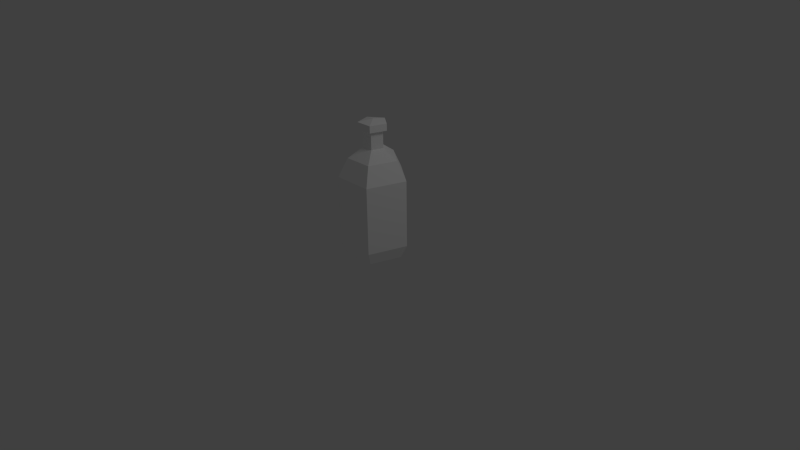 # Source: Bottle.blend  (saved by Blender 2.59.4; exported with 4.5.12 LTS)
import bpy
from mathutils import Matrix  # noqa: F401  (used for matrix-valued properties, if any)

bpy.ops.wm.read_factory_settings(use_empty=True)
scene = bpy.context.scene
scene.name = 'Scene'

# ---- collections
col_collection_1 = bpy.data.collections.new('Collection 1'); scene.collection.children.link(col_collection_1)
col_collection_2 = bpy.data.collections.new('Collection 2'); scene.collection.children.link(col_collection_2)

# ---- materials (node trees are filled in below, after node groups)
mat_material_001 = bpy.data.materials.new('Material.001')
mat_material_001.alpha_threshold = 0.0
mat_material_001.use_transparent_shadow = False
mat_material_001.diffuse_color = (1.0, 1.0, 1.0, 1.0)
mat_material_001.roughness = 0.5
mat_material_001.line_color = (0.0, 0.0, 0.0, 1.0)

# ---- material node trees

# ---- world
world_world = bpy.data.worlds.new('World'); scene.world = world_world
world_world.color = (0.05088, 0.05088, 0.05088)
world_world.use_sun_shadow = False
world_world.sun_shadow_jitter_overblur = 0.0
world_world.cycles.sampling_method = 'MANUAL'
world_world.cycles.sample_map_resolution = 256

# ---- cameras
cam_camera = bpy.data.cameras.new('Camera')
cam_camera.clip_end = 100.0
cam_camera.lens = 35.0
cam_camera.ortho_scale = 7.314
cam_camera.dof.focus_distance = 0.0
cam_camera.dof.aperture_fstop = 128.0

# ---- lights
light_lamp = bpy.data.lights.new('Lamp', 'POINT')
light_lamp.transmission_factor = 0.0
light_lamp.cutoff_distance = 30.0
light_lamp.energy = 100.0
light_lamp.shadow_buffer_clip_start = 1.001
light_lamp.shadow_soft_size = 1.0
light_lamp.shadow_maximum_resolution = 0.006
light_lamp.use_absolute_resolution = True
light_lamp.cycles.use_multiple_importance_sampling = False

# ---- meshes
me_cylinder = bpy.data.meshes.new('Cylinder')
me_cylinder.from_pydata([(-1.987e-09, 0.4, 0.0), (0.3804, 0.1236, 0.0), (0.2351, -0.3236, 0.0), (-0.2351, -0.3236, 0.0), (-0.3804, 0.1236, 0.0), (5.659e-08, 0.21, 1.864), (0.1997, 0.06489, 1.864), (0.1234, -0.1699, 1.864), (-0.1234, -0.1699, 1.864), (-0.1997, 0.06489, 1.864), (-1.987e-09, 9.934e-10, 0.1), (0.4755, 0.1545, 0.2), (8.742e-09, 0.5, 0.2), (0.2939, -0.4045, 0.2), (-0.2939, -0.4045, 0.2), (-0.4755, 0.1545, 0.2), (0.4755, 0.1545, 1.19), (5.202e-08, 0.5, 1.19), (0.2939, -0.4045, 1.19), (-0.2939, -0.4045, 1.19), (-0.4755, 0.1545, 1.19), (0.3424, 0.1112, 1.46), (4.434e-08, 0.36, 1.46), (0.2116, -0.2912, 1.46), (-0.2116, -0.2912, 1.46), (-0.3424, 0.1112, 1.46), (0.1427, 0.04635, 1.608), (4.668e-08, 0.15, 1.608), (0.08817, -0.1214, 1.608), (-0.08817, -0.1214, 1.608), (-0.1427, 0.04635, 1.608), (0.1427, 0.04635, 1.862), (4.859e-08, 0.15, 1.862), (0.08817, -0.1214, 1.862), (-0.08817, -0.1214, 1.862), (-0.1427, 0.04635, 1.862), (1.987e-08, 3.841e-08, 2.004), (-0.1997, 0.06489, 1.964), (-0.1234, -0.1699, 1.964), (0.1234, -0.1699, 1.964), (0.1997, 0.06489, 1.964), (5.659e-08, 0.21, 1.964)], [], [(10, 0, 1), (10, 1, 2), (10, 2, 3), (10, 3, 4), (4, 0, 10), (0, 12, 11, 1), (1, 11, 13, 2), (2, 13, 14, 3), (3, 14, 15, 4), (12, 0, 4, 15), (12, 17, 16, 11), (11, 16, 18, 13), (13, 18, 19, 14), (14, 19, 20, 15), (17, 12, 15, 20), (17, 22, 21, 16), (16, 21, 23, 18), (18, 23, 24, 19), (19, 24, 25, 20), (22, 17, 20, 25), (22, 27, 26, 21), (21, 26, 28, 23), (23, 28, 29, 24), (24, 29, 30, 25), (27, 22, 25, 30), (27, 32, 31, 26), (32, 5, 6, 31), (26, 31, 33, 28), (31, 6, 7, 33), (28, 33, 34, 29), (33, 7, 8, 34), (29, 34, 35, 30), (34, 8, 9, 35), (5, 32, 35, 9), (32, 27, 30, 35), (5, 9, 37, 41), (9, 8, 38, 37), (8, 7, 39, 38), (7, 6, 40, 39), (6, 5, 41, 40), (36, 40, 41), (36, 39, 40), (36, 38, 39), (36, 37, 38), (36, 41, 37)])
_uv = me_cylinder.uv_layers.new(name='UVTex')
_uv.uv.foreach_set('vector', [0.3521, 0.6278, 0.256, 0.6977, 0.2559, 0.558, 0.3521, 0.6278, 0.2559, 0.558, 0.3888, 0.5147, 0.3521, 0.6278, 0.3888, 0.5147, 0.471, 0.6277, 0.3521, 0.6278, 0.471, 0.6277, 0.3889, 0.7409, 0.3889, 0.7409, 0.256, 0.6977, 0.3521, 0.6278, 0.6421, 0.02675, 0.6597, 0.08609, 0.485, 0.08663, 0.5023, 0.02718, 0.8712, 0.5147, 0.8889, 0.574, 0.7142, 0.5746, 0.7314, 0.5151, 0.04526, 0.5788, 0.02763, 0.5269, 0.2024, 0.5264, 0.185, 0.5783, 0.4129, 0.02675, 0.4306, 0.08609, 0.2559, 0.08663, 0.2732, 0.02718, 0.7142, 0.08663, 0.7314, 0.02718, 0.8712, 0.02675, 0.8889, 0.08609, 0.6597, 0.08609, 0.6606, 0.3804, 0.4859, 0.3809, 0.485, 0.08663, 0.8889, 0.574, 0.8898, 0.8683, 0.7151, 0.8688, 0.7142, 0.5746, 0.02763, 0.5269, 0.02675, 0.2413, 0.2015, 0.2408, 0.2024, 0.5264, 0.4306, 0.08609, 0.4315, 0.3804, 0.2568, 0.3809, 0.2559, 0.08663, 0.7151, 0.3809, 0.7142, 0.08663, 0.8889, 0.08609, 0.8898, 0.3804, 0.6606, 0.3804, 0.6364, 0.4608, 0.5106, 0.4612, 0.4859, 0.3809, 0.8898, 0.8683, 0.8656, 0.9487, 0.7398, 0.9491, 0.7151, 0.8688, 0.02675, 0.2413, 0.05095, 0.1553, 0.1768, 0.1549, 0.2015, 0.2408, 0.4315, 0.3804, 0.4073, 0.4608, 0.2815, 0.4612, 0.2568, 0.3809, 0.7398, 0.4612, 0.7151, 0.3809, 0.8898, 0.3804, 0.8656, 0.4608, 0.4785, 0.8731, 0.4121, 0.8705, 0.3815, 0.8283, 0.4049, 0.772, 0.4049, 0.772, 0.3815, 0.8283, 0.3319, 0.8448, 0.2858, 0.8115, 0.05095, 0.1553, 0.08748, 0.1001, 0.1399, 0.09995, 0.1768, 0.1549, 0.2857, 0.937, 0.3318, 0.8971, 0.3814, 0.913, 0.4048, 0.9751, 0.4121, 0.8705, 0.4785, 0.8731, 0.4048, 0.9751, 0.3814, 0.913, 0.09597, 0.8043, 0.0962, 0.8797, 0.04378, 0.8798, 0.04355, 0.8044, 0.539, 0.5478, 0.5246, 0.5373, 0.5944, 0.5147, 0.5889, 0.5316, 0.2024, 0.8044, 0.2021, 0.8798, 0.1497, 0.8797, 0.1499, 0.8043, 0.5889, 0.5316, 0.5944, 0.5147, 0.6375, 0.5741, 0.6196, 0.5741, 0.08748, 0.1001, 0.08725, 0.02692, 0.1397, 0.02675, 0.1399, 0.09995, 0.6196, 0.5741, 0.6375, 0.5741, 0.5943, 0.6334, 0.5888, 0.6165, 0.5769, 0.6869, 0.5772, 0.7624, 0.5248, 0.7625, 0.5245, 0.6871, 0.5888, 0.6165, 0.5943, 0.6334, 0.5245, 0.6107, 0.539, 0.6002, 0.5246, 0.5373, 0.539, 0.5478, 0.539, 0.6002, 0.5245, 0.6107, 0.5248, 0.8916, 0.5245, 0.8162, 0.5769, 0.816, 0.5772, 0.8915, 0.973, 0.3877, 0.9732, 0.4611, 0.9435, 0.4612, 0.9433, 0.3878, 0.6307, 0.8873, 0.6309, 0.8139, 0.6606, 0.814, 0.6604, 0.8874, 0.9721, 0.02675, 0.9724, 0.1001, 0.9435, 0.1002, 0.9433, 0.02684, 0.973, 0.5147, 0.9732, 0.5881, 0.9435, 0.5882, 0.9433, 0.5148, 0.6604, 0.6869, 0.6606, 0.7603, 0.6309, 0.7604, 0.6307, 0.687, 0.1391, 0.6908, 0.1595, 0.6323, 0.2024, 0.6913, 0.1391, 0.6908, 0.08996, 0.6553, 0.1595, 0.6323, 0.1391, 0.6908, 0.0899, 0.7285, 0.08996, 0.6553, 0.1391, 0.6908, 0.1594, 0.7507, 0.0899, 0.7285, 0.1391, 0.6908, 0.2024, 0.6913, 0.1594, 0.7507])
me_cylinder.materials.append(mat_material_001)
me_cylinder.use_remesh_preserve_volume = False
me_cylinder.use_remesh_preserve_attributes = False
me_cylinder.use_mirror_vertex_groups = False
me_cylinder.update()

# ---- objects
ob_cylinder = bpy.data.objects.new('Cylinder', me_cylinder)
ob_camera = bpy.data.objects.new('Camera', cam_camera)
ob_lamp = bpy.data.objects.new('Lamp', light_lamp)

# ---- transforms, parenting, visibility, modifiers, constraints
ob_cylinder.location = (0.0, 0.0, 0.0)
ob_cylinder.lineart.crease_threshold = 0.0
ob_camera.location = (7.481, -6.508, 5.344)
ob_camera.rotation_euler = (1.109, 0.01082, 0.8149)
ob_camera.lock_rotations_4d = False
ob_camera.empty_display_type = 'ARROWS'
ob_camera.color = (0.0, 0.0, 0.0, 0.0)
ob_camera.display_type = 'WIRE'
ob_camera.lineart.crease_threshold = 0.0
ob_lamp.location = (4.076, 1.005, 5.904)
ob_lamp.rotation_euler = (0.6503, 0.05522, 1.866)
ob_lamp.lock_rotations_4d = False
ob_lamp.empty_display_type = 'ARROWS'
ob_lamp.color = (0.0, 0.0, 0.0, 0.0)
ob_lamp.lineart.crease_threshold = 0.0

# ---- collection membership
col_collection_1.objects.link(ob_cylinder)
col_collection_1.objects.link(ob_camera)
col_collection_2.objects.link(ob_lamp)

# ---- scene / render settings (as saved in the file)
scene.camera = ob_camera
scene.frame_start = 1; scene.frame_end = 250; scene.frame_set(1)
scene.render.engine = 'BLENDER_EEVEE_NEXT'
scene.render.image_settings.color_mode = 'RGB'
scene.render.image_settings.compression = 90
scene.render.resolution_percentage = 50
scene.render.dither_intensity = 0.0
scene.render.bake_bias = 0.0
scene.cycles.use_denoising = False
scene.cycles.samples = 10
scene.cycles.sampling_pattern = 'TABULATED_SOBOL'
scene.cycles.light_sampling_threshold = 0.0
scene.cycles.use_adaptive_sampling = False
scene.cycles.use_light_tree = False
scene.cycles.blur_glossy = 0.0
scene.cycles.volume_bounces = 1
scene.cycles.pixel_filter_type = 'GAUSSIAN'
scene.cycles.sample_clamp_indirect = 0.0
scene.view_settings.view_transform = 'Standard'
bpy.context.view_layer.update()
